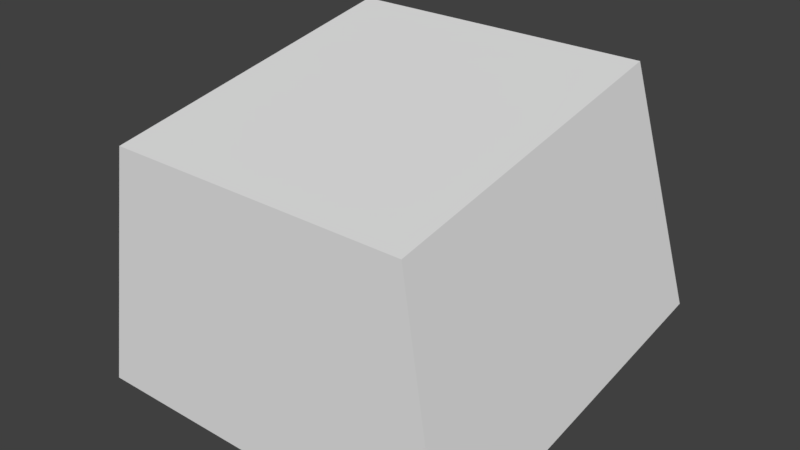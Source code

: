 # Source: huf_neck.blend  (saved by Blender 2.82.7; exported with 4.5.12 LTS)
import bpy
from mathutils import Matrix  # noqa: F401  (used for matrix-valued properties, if any)

bpy.ops.wm.read_factory_settings(use_empty=True)
scene = bpy.context.scene
scene.name = 'Scene'

# ---- collections
col_collection_1 = bpy.data.collections.new('Collection 1'); scene.collection.children.link(col_collection_1)

# ---- materials (node trees are filled in below, after node groups)
mat_standard = bpy.data.materials.new('Standard')
mat_standard.alpha_threshold = 0.0
mat_standard.use_transparent_shadow = False
mat_standard.specular_color = (0.0, 0.0, 0.0)
mat_standard.roughness = 0.5

# ---- material node trees

# ---- world
world_world = bpy.data.worlds.new('World'); scene.world = world_world
world_world.color = (0.05088, 0.05088, 0.05088)
world_world.use_sun_shadow = False
world_world.sun_shadow_jitter_overblur = 0.0
world_world.cycles.sampling_method = 'MANUAL'

# ---- meshes
me_geometry_n26070 = bpy.data.meshes.new('Geometry_n26070')
me_geometry_n26070.from_pydata([(3.967, -0.4494, -3.879), (3.967, -1.636, 3.434), (3.171, 3.308, 3.392), (-3.7, -1.636, 3.434), (3.171, 4.443, -2.821), (-2.833, 4.443, -2.821), (-3.7, -0.4494, -3.879), (-2.833, 3.308, 3.392)], [], [(4, 5, 7), (3, 0, 1), (3, 6, 0), (5, 0, 6), (5, 4, 0), (7, 5, 3), (3, 2, 7), (1, 2, 3), (1, 4, 2), (0, 4, 1), (6, 3, 5), (2, 4, 7)])
_uv = me_geometry_n26070.uv_layers.new(name='UVMap')
_uv.uv.foreach_set('vector', [8.674e-05, 0.5045, 8.67e-05, 0.251, 0.2668, 0.251, 0.4756, 0.2144, 0.7885, 0.5381, 0.4756, 0.5381, 0.4756, 0.2144, 0.7885, 0.2144, 0.7885, 0.5381, 0.9999, 0.251, 0.7885, 0.5381, 0.7885, 0.2144, 0.9999, 0.251, 0.9999, 0.5045, 0.7885, 0.5381, 0.5108, 0.005301, 0.7775, 8.67e-05, 0.4756, 0.2144, 0.4756, 0.2144, 0.2668, 0.5045, 0.2668, 0.251, 0.4756, 0.5381, 0.2668, 0.5045, 0.4756, 0.2144, 0.4756, 0.5381, 0.7775, 0.7519, 0.5108, 0.7467, 0.7885, 0.5381, 0.7775, 0.7519, 0.4756, 0.5381, 0.7885, 0.2144, 0.4756, 0.2144, 0.7775, 8.67e-05, 0.2668, 0.5045, 8.674e-05, 0.5045, 0.2668, 0.251])
me_geometry_n26070.materials.append(mat_standard)
me_geometry_n26070.use_remesh_preserve_volume = False
me_geometry_n26070.use_remesh_preserve_attributes = False
me_geometry_n26070.use_mirror_vertex_groups = False
me_geometry_n26070.update()

# ---- objects
ob_foot__7 = bpy.data.objects.new('foot (7)', me_geometry_n26070)

# ---- transforms, parenting, visibility, modifiers, constraints
ob_foot__7.location = (0.0, 0.0, 0.0)
ob_foot__7.rotation_euler = (1.571, -0.0, 0.0)
ob_foot__7.lineart.crease_threshold = 0.0

# ---- collection membership
col_collection_1.objects.link(ob_foot__7)

# ---- scene / render settings (as saved in the file)
scene.frame_start = 1; scene.frame_end = 250; scene.frame_set(1)
scene.render.engine = 'BLENDER_EEVEE_NEXT'
scene.render.resolution_percentage = 50
scene.render.dither_intensity = 0.0
scene.cycles.use_denoising = False
scene.cycles.samples = 128
scene.cycles.sampling_pattern = 'TABULATED_SOBOL'
scene.cycles.use_adaptive_sampling = False
scene.cycles.use_light_tree = False
scene.cycles.blur_glossy = 0.0
scene.cycles.sample_clamp_indirect = 0.0
scene.view_settings.view_transform = 'Standard'
bpy.context.view_layer.update()

# ---- added for rendering (the .blend has no active camera and no usable light): camera, sun
cam_auto = bpy.data.cameras.new('AutoCamera')
cam_auto.lens = 50.0
cam_auto.sensor_width = 36.0
cam_auto.clip_end = 1000.0
ob_auto_camera = bpy.data.objects.new('AutoCamera', cam_auto)
scene.collection.objects.link(ob_auto_camera)
ob_auto_camera.location = (11.4364, -13.3405, 10.4458)
ob_auto_camera.rotation_euler = (1.09748, -7.21219e-08, 0.694738)
scene.camera = ob_auto_camera
light_auto_sun = bpy.data.lights.new('AutoSun', 'SUN')
light_auto_sun.energy = 3.0
light_auto_sun.angle = 0.0523599
ob_auto_sun = bpy.data.objects.new('AutoSun', light_auto_sun)
scene.collection.objects.link(ob_auto_sun)
ob_auto_sun.rotation_euler = (0.872665, 0.174533, 0.523599)
bpy.context.view_layer.update()

